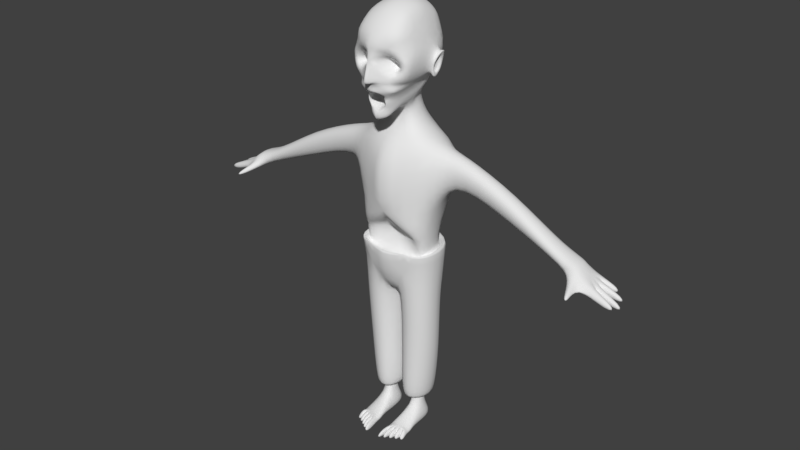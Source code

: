 # Source: zombie.blend  (saved by Blender 2.79.0; exported with 4.5.12 LTS)
import bpy
from mathutils import Matrix  # noqa: F401  (used for matrix-valued properties, if any)

bpy.ops.wm.read_factory_settings(use_empty=True)
scene = bpy.context.scene
scene.name = 'Scene'

# ---- collections
col_collection_1 = bpy.data.collections.new('Collection 1'); scene.collection.children.link(col_collection_1)

# ---- world
world_world = bpy.data.worlds.new('World'); scene.world = world_world
world_world.color = (0.05088, 0.05088, 0.05088)
world_world.use_sun_shadow = False
world_world.sun_shadow_jitter_overblur = 0.0
world_world.cycles.sampling_method = 'MANUAL'

# ---- meshes
me_cube_001 = bpy.data.meshes.new('Cube.001')
me_cube_001.from_pydata([(0.5542, -0.1649, 0.9068), (0.551, 0.2663, 0.8696), (0.0, 0.3014, -1.0), (0.0, -0.3117, -1.0), (0.0, -0.437, 0.7376), (0.2244, 0.2125, 1.0), (0.2244, -0.1367, 1.0), (0.0, 0.3694, 1.017), (0.0, -0.1367, 1.0), (0.1178, 0.06182, 1.398), (0.1178, -0.08707, 1.218), (0.0, 0.176, 1.398), (0.0, -0.08707, 1.218), (0.3038, 0.2155, 1.656), (0.1738, -0.3436, 1.38), (1.723e-10, 0.3963, 1.704), (0.0, -0.4699, 1.291), (0.278, 0.3305, 2.24), (0.3002, -0.3107, 2.324), (1.723e-10, 0.3305, 2.329), (0.0, -0.3163, 2.364), (0.3679, 0.3243, 0.03926), (0.4707, -0.2507, 0.0578), (0.0, -0.425, 0.02404), (0.0, 0.4176, 0.0), (0.7144, 0.2139, 0.8379), (0.7144, -0.08449, 0.8379), (0.6246, 0.152, 0.535), (0.6246, -0.02262, 0.535), (2.241, 0.2139, 0.1213), (2.241, -0.08449, 0.1213), (2.275, 0.2191, -0.1209), (2.266, -0.1125, -0.102), (0.03586, -0.2839, -1.0), (0.03586, 0.2735, -1.0), (0.2786, -0.05728, -2.294), (0.2786, 0.07239, -2.294), (0.1428, -0.08583, -2.294), (0.1428, 0.1009, -2.294), (0.3568, -0.1322, -2.736), (0.3568, 0.2276, -2.736), (0.06448, -0.196, -2.736), (0.06448, 0.2914, -2.736), (0.1428, 0.1009, -2.487), (0.1428, -0.08583, -2.487), (0.2786, -0.05728, -2.487), (0.2786, 0.07239, -2.487), (0.06504, -0.48, -2.736), (0.3574, -0.4162, -2.736), (0.09389, -0.3934, -2.636), (0.3284, -0.3422, -2.636), (0.09366, -0.3084, -2.612), (0.3282, -0.2572, -2.612), (0.4135, 0.1944, -0.5), (0.4135, -0.17, -0.5), (0.0, -0.2999, -0.5), (0.0, 0.2926, -0.5), (0.4833, 0.3684, -0.2166), (0.4553, 0.2232, -1.016), (0.4866, -0.2476, -0.9024), (0.5342, -0.2853, -0.2166), (0.1543, 0.3621, -0.9801), (0.0, 0.3, -1.0), (-5.239e-33, -0.4026, -0.2166), (0.0, 0.4905, -0.2166), (0.382, -0.1852, -2.343), (0.382, 0.2452, -2.343), (0.03238, -0.2614, -2.343), (0.03238, 0.296, -2.343), (0.3245, -0.1143, -2.343), (0.3245, 0.1744, -2.343), (0.08996, -0.1654, -2.343), (0.08996, 0.2255, -2.343), (0.4519, -0.1847, -1.654), (0.4519, 0.2457, -1.654), (1.278, -0.02262, 0.2831), (1.368, -0.08449, 0.5859), (1.368, 0.2139, 0.5859), (1.278, 0.152, 0.2831), (1.938, -0.02262, 0.02951), (1.938, 0.152, 0.02951), (2.006, -0.08449, 0.1446), (2.006, 0.2139, 0.1446), (2.33, 0.2165, -0.03801), (2.332, -0.08839, -0.03692), (2.276, 0.1412, -0.1203), (2.277, 0.06339, -0.1198), (2.278, -0.01445, -0.1192), (2.33, 0.1403, -0.03773), (2.331, 0.06405, -0.03746), (2.331, -0.01217, -0.03719), (2.734, -0.1271, -0.18), (2.681, -0.131, -0.2617), (2.68, -0.05321, -0.2623), (2.733, -0.05093, -0.1802), (2.712, 0.05596, -0.2941), (2.713, -0.02187, -0.2936), (2.766, 0.05662, -0.2118), (2.767, -0.0196, -0.2116), (2.668, 0.1733, -0.2696), (2.669, 0.09551, -0.2691), (2.722, 0.1724, -0.187), (2.722, 0.09617, -0.1868), (2.607, 0.2598, -0.1526), (2.552, 0.2624, -0.2355), (2.553, 0.1846, -0.2349), (2.607, 0.1836, -0.1523), (2.156, -0.09176, -0.08179), (2.292, -0.1105, -0.06112), (2.222, -0.1053, 0.001177), (2.338, -0.3613, -0.1261), (2.317, -0.362, -0.1593), (2.267, -0.3773, -0.1345), (2.301, -0.3817, -0.08788), (0.1235, -0.4672, -2.736), (0.182, -0.4545, -2.736), (0.2404, -0.4417, -2.736), (0.2989, -0.429, -2.736), (0.1408, -0.3832, -2.636), (0.1877, -0.3729, -2.636), (0.2346, -0.3627, -2.636), (0.2815, -0.3525, -2.636), (0.06504, -0.6469, -2.736), (0.09389, -0.5603, -2.636), (0.1235, -0.6341, -2.736), (0.1408, -0.5501, -2.636), (0.1235, -0.6109, -2.736), (0.182, -0.5982, -2.736), (0.1408, -0.5269, -2.636), (0.1877, -0.5167, -2.636), (0.182, -0.5681, -2.736), (0.2404, -0.5553, -2.736), (0.1877, -0.4865, -2.636), (0.2346, -0.4763, -2.636), (0.2404, -0.5275, -2.736), (0.2989, -0.5147, -2.736), (0.2346, -0.4485, -2.636), (0.2815, -0.4382, -2.636), (0.2989, -0.4892, -2.736), (0.3574, -0.4765, -2.736), (0.3284, -0.4025, -2.636), (0.2815, -0.4127, -2.636), (0.06476, -0.3943, -2.736), (0.3571, -0.3306, -2.736), (0.03412, -0.2726, -1.671), (0.03412, 0.2848, -1.671), (0.0, 0.5073, 0.9223), (0.05173, 0.4971, 0.8115), (0.4258, 0.3315, 0.8414), (0.4768, 0.4418, 0.4281), (0.07106, 0.5034, 0.437), (0.2518, 0.5012, 0.3657), (7.864e-18, -0.125, -0.3148), (0.4421, -0.2475, -0.2211), (0.0, -0.1124, -0.05867), (0.2068, -0.1509, -0.3115), (2.533e-17, 0.3888, -0.4676), (0.3112, -0.3395, -0.2166), (0.2068, -0.2842, -0.5), (0.184, 0.371, 0.01963), (1.723e-10, 0.3963, 2.048), (0.4043, -0.4173, 1.866), (0.0, -0.576, 1.976), (0.3669, 0.3299, 1.959), (0.0, -0.5569, 1.64), (0.3446, -0.3701, 1.604), (0.186, -0.419, 1.943), (0.0, -0.5679, 1.888), (0.186, -0.4708, 1.65), (0.3786, -0.419, 1.785), (0.186, -0.2464, 1.785), (0.1953, -0.06637, 1.371), (0.0, -0.4699, 1.243), (0.1563, -0.419, 1.269), (0.09798, -0.1872, 1.307), (0.0, -0.156, 1.304), (0.2668, -0.4544, 1.569), (0.0, -0.5636, 1.499), (0.1088, -0.4978, 1.364), (0.05776, -0.5106, 1.48), (0.1682, -0.2108, 1.594), (0.0, -0.1055, 1.641), (-5.34e-10, -0.08207, 1.458), (0.1565, -0.2108, 1.361), (0.08036, -0.3854, 1.874), (0.2823, -0.3854, 1.785), (0.186, -0.3854, 1.705), (0.186, -0.3854, 1.864), (0.2225, -0.3823, 1.495), (0.0, -0.5407, 1.547), (0.1671, -0.4933, 1.529), (0.3718, -0.5326, 2.103), (0.0, -0.5354, 2.106), (0.2622, 0.008555, 2.398), (8.613e-11, 0.005738, 2.443), (0.1095, -0.5138, 1.644), (0.0, -0.6763, 1.598), (0.0, -0.4567, 1.161), (0.0929, -0.4058, 1.198), (0.3856, -0.04372, 1.89), (0.3242, -0.07732, 1.654), (0.3763, 0.1431, 1.914), (0.314, 0.06908, 1.667), (0.4632, 0.1431, 1.936), (0.4725, -0.04372, 1.913), (0.4009, 0.06132, 1.599), (0.4111, -0.08509, 1.586), (0.4406, -0.02949, 1.846), (0.4321, 0.1139, 1.872), (0.4051, -0.04739, 1.668), (0.4165, 0.0859, 1.69), (0.4369, 0.06414, 1.864), (0.4215, 0.04119, 1.683), (0.4023, 0.06238, 1.868), (0.4065, -0.03125, 1.853), (0.371, -0.04916, 1.675), (0.3868, 0.03943, 1.686), (0.3677, -0.07732, 1.654), (0.3575, 0.06908, 1.667), (0.4291, -0.04372, 1.89), (0.4197, 0.1431, 1.914)], [], [(1, 0, 26, 25), (73, 144, 67, 65), (23, 153, 22), (0, 6, 8, 4), (8, 6, 10, 12), (9, 11, 15, 13), (6, 5, 9, 10), (5, 7, 11, 9), (192, 191, 18, 20), (171, 13, 14), (14, 178, 16, 172, 173), (193, 194, 20, 18), (163, 160, 19, 17), (161, 199, 201, 163, 17, 193, 18, 191), (53, 21, 22, 153, 54), (56, 24, 159, 21, 53), (108, 109, 113, 110), (22, 21, 27, 28), (0, 22, 28, 26), (21, 1, 25, 27), (83, 29, 30, 84, 90, 89, 88), (82, 81, 30, 29), (79, 80, 31, 85, 86, 87, 32, 107), (80, 82, 29, 83, 31), (2, 34, 33, 3), (44, 43, 42, 41), (38, 37, 71, 72), (144, 145, 68, 67), (58, 59, 73, 74), (42, 40, 39, 41), (51, 142, 47, 49), (43, 46, 40, 42), (46, 45, 39, 40), (36, 35, 45, 46), (38, 36, 46, 43), (35, 37, 44, 45), (37, 38, 43, 44), (118, 49, 123, 125), (52, 51, 49, 118, 119, 120, 121, 50), (41, 39, 143, 48, 117, 116, 115, 114, 47, 142), (143, 52, 50, 48), (45, 44, 51, 52), (145, 74, 66, 68), (62, 64, 57, 58, 61), (58, 57, 60, 59), (33, 59, 60, 157, 63, 3), (53, 54, 60, 57), (158, 55, 63, 157), (36, 38, 72, 70), (65, 67, 71, 69), (67, 68, 72, 71), (66, 65, 69, 70), (68, 66, 70, 72), (65, 66, 74, 73), (35, 36, 70, 69), (37, 35, 69, 71), (34, 2, 62, 61, 58), (27, 25, 77, 78), (28, 27, 78, 75), (25, 26, 76, 77), (26, 28, 75, 76), (78, 77, 82, 80), (75, 78, 80, 79), (77, 76, 81, 82), (76, 75, 79, 81), (90, 84, 91, 94), (31, 83, 103, 104), (89, 86, 100, 102), (86, 89, 97, 95), (93, 94, 91, 92), (84, 108, 32, 92, 91), (87, 90, 94, 93), (32, 87, 93, 92), (95, 97, 98, 96), (89, 90, 98, 97), (90, 87, 96, 98), (87, 86, 95, 96), (99, 101, 102, 100), (86, 85, 99, 100), (85, 88, 101, 99), (88, 89, 102, 101), (104, 103, 106, 105), (83, 88, 106, 103), (88, 85, 105, 106), (85, 31, 104, 105), (81, 79, 107, 109, 30), (30, 109, 108, 84), (113, 112, 111, 110), (107, 32, 111, 112), (32, 108, 110, 111), (109, 107, 112, 113), (117, 48, 139, 138), (117, 121, 137, 135), (120, 119, 132, 133), (118, 114, 126, 128), (125, 123, 122, 124), (47, 114, 124, 122), (114, 118, 125, 124), (49, 47, 122, 123), (129, 128, 126, 127), (119, 118, 128, 129), (114, 115, 127, 126), (115, 119, 129, 127), (133, 132, 130, 131), (115, 116, 131, 130), (116, 120, 133, 131), (119, 115, 130, 132), (137, 136, 134, 135), (120, 116, 134, 136), (121, 120, 136, 137), (116, 117, 135, 134), (140, 141, 138, 139), (121, 117, 138, 141), (50, 121, 141, 140), (48, 50, 140, 139), (44, 41, 142, 51), (39, 45, 52, 143), (59, 33, 144, 73), (33, 34, 145, 144), (34, 58, 74, 145), (151, 149, 21, 159), (150, 24, 146, 147), (150, 147, 148, 149, 151), (21, 149, 148, 1), (0, 1, 5, 6), (155, 54, 153), (55, 158, 54, 155, 152), (154, 155, 153), (152, 155, 154), (23, 154, 153), (23, 22, 0, 4), (56, 53, 156), (54, 158, 157, 60), (64, 156, 53, 57), (150, 151, 159, 24), (7, 5, 1, 148, 147, 146), (200, 199, 161, 169, 165), (13, 15, 160, 163), (167, 166, 162), (164, 176, 165, 168, 195), (168, 165, 169), (195, 168, 167), (166, 169, 161), (185, 187, 170), (184, 186, 170), (187, 184, 170), (186, 185, 170), (171, 174, 10), (171, 14, 173, 174), (179, 178, 14), (178, 179, 180, 183), (183, 180, 181, 182), (16, 178, 183, 182), (179, 177, 181, 180), (168, 169, 185, 186), (169, 166, 187, 185), (166, 167, 184, 187), (167, 168, 186, 184), (195, 167, 196), (189, 190, 176, 164), (177, 179, 190, 189), (164, 195, 196), (176, 190, 188), (162, 166, 161, 191, 192), (17, 19, 194, 193), (179, 14, 188, 190), (174, 175, 12, 10), (173, 172, 197, 198), (174, 173, 198), (175, 174, 198, 197), (9, 13, 171), (14, 13, 188), (188, 13, 202, 200, 165, 176), (10, 9, 171), (199, 200, 217, 206, 209, 207, 204, 219), (13, 163, 201, 202), (208, 203, 204, 207, 211), (220, 219, 204, 203), (202, 201, 220, 203, 208, 210, 205, 218), (217, 218, 205, 206), (212, 211, 213, 216), (205, 210, 212, 209, 206), (210, 208, 211, 212), (216, 213, 214, 215), (211, 207, 214, 213), (209, 212, 216, 215), (207, 209, 215, 214), (200, 202, 218, 217), (201, 199, 219, 220)])
me_cube_001.polygons.foreach_set('use_smooth', [True] * 189)
me_cube_001.use_remesh_preserve_volume = False
me_cube_001.use_remesh_preserve_attributes = False
me_cube_001.use_mirror_vertex_groups = False
me_cube_001.update()

# ---- objects
ob_cube = bpy.data.objects.new('Cube', me_cube_001)

# ---- transforms, parenting, visibility, modifiers, constraints
ob_cube.location = (0.0, 0.0, 0.0)
ob_cube.lineart.crease_threshold = 0.0
_m = ob_cube.modifiers.new('Subsurf', 'SUBSURF')
_m.uv_smooth = 'PRESERVE_CORNERS'
_m.quality = 2
_m.levels = 2
_m.show_only_control_edges = False
_m = ob_cube.modifiers.new('Mirror', 'MIRROR')
_m.use_clip = True

# ---- collection membership
col_collection_1.objects.link(ob_cube)

# ---- scene / render settings (as saved in the file)
scene.frame_start = 1; scene.frame_end = 250; scene.frame_set(1)
scene.render.engine = 'BLENDER_EEVEE_NEXT'
scene.render.resolution_percentage = 50
scene.render.dither_intensity = 0.0
scene.cycles.use_denoising = False
scene.cycles.samples = 128
scene.cycles.sampling_pattern = 'TABULATED_SOBOL'
scene.cycles.use_adaptive_sampling = False
scene.cycles.use_light_tree = False
scene.cycles.blur_glossy = 0.0
scene.cycles.sample_clamp_indirect = 0.0
scene.view_settings.view_transform = 'Standard'
bpy.context.view_layer.update()

# ---- added for rendering (the .blend has no active camera and no usable light): camera, sun
cam_auto = bpy.data.cameras.new('AutoCamera')
cam_auto.lens = 50.0
cam_auto.sensor_width = 36.0
cam_auto.clip_end = 1000.0
ob_auto_camera = bpy.data.objects.new('AutoCamera', cam_auto)
scene.collection.objects.link(ob_auto_camera)
ob_auto_camera.location = (6.98395, -8.46164, 5.4252)
ob_auto_camera.rotation_euler = (1.09748, -7.21219e-08, 0.694738)
scene.camera = ob_auto_camera
light_auto_sun = bpy.data.lights.new('AutoSun', 'SUN')
light_auto_sun.energy = 3.0
light_auto_sun.angle = 0.0523599
ob_auto_sun = bpy.data.objects.new('AutoSun', light_auto_sun)
scene.collection.objects.link(ob_auto_sun)
ob_auto_sun.rotation_euler = (0.872665, 0.174533, 0.523599)
bpy.context.view_layer.update()
